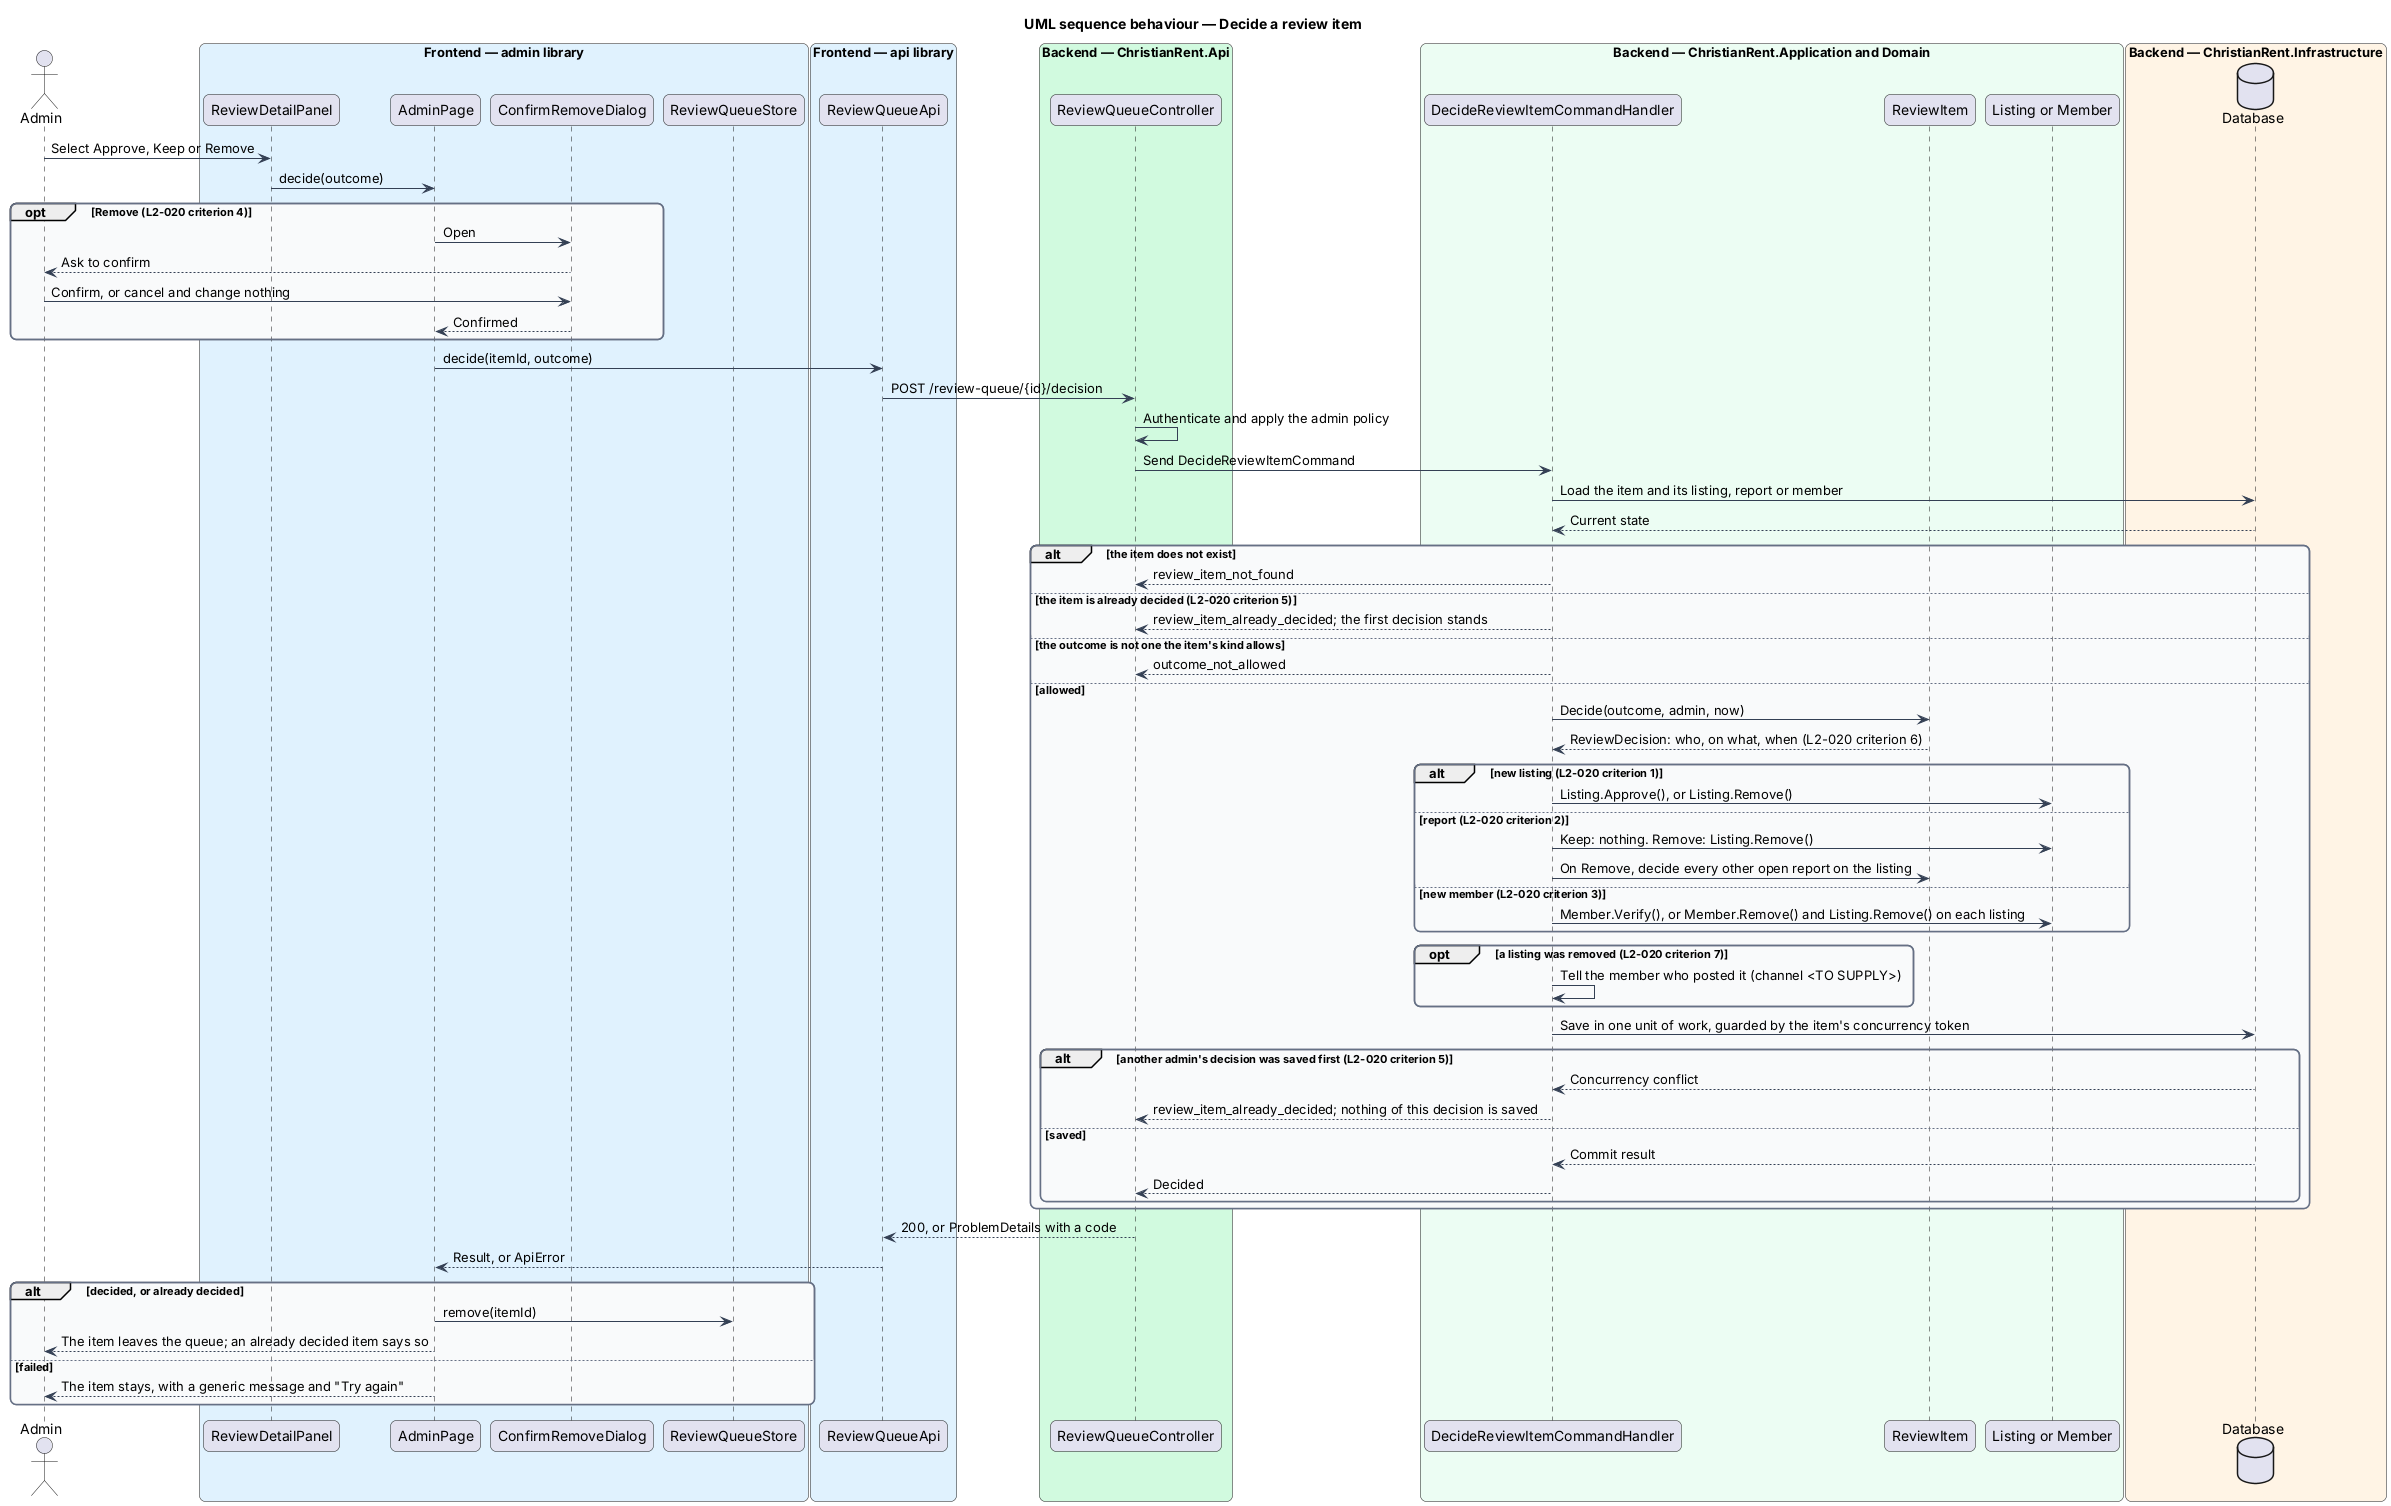

The diagram above was rendered by PlantUML. Its source (embedded in the PNG):
@startuml
title UML sequence behaviour — Decide a review item
skinparam backgroundColor #FFFFFF
skinparam shadowing false
skinparam roundcorner 12
skinparam defaultFontName Arial
skinparam ArrowColor #344054
skinparam rectangle {
  BorderColor #344054
  FontColor #101828
}
skinparam package {
  BorderColor #667085
  FontColor #101828
  BackgroundColor #F9FAFB
}
actor "Admin" as actor
box "Frontend — admin library" #E0F2FE
  participant "ReviewDetailPanel" as panel
  participant "AdminPage" as page
  participant "ConfirmRemoveDialog" as dialog
  participant "ReviewQueueStore" as store
end box
box "Frontend — api library" #E0F2FE
  participant "ReviewQueueApi" as client
end box
box "Backend — ChristianRent.Api" #D1FADF
  participant "ReviewQueueController" as controller
end box
box "Backend — ChristianRent.Application and Domain" #ECFDF3
  participant "DecideReviewItemCommandHandler" as handler
  participant "ReviewItem" as item
  participant "Listing or Member" as subject
end box
box "Backend — ChristianRent.Infrastructure" #FFF4E5
  database "Database" as db
end box
actor -> panel : Select Approve, Keep or Remove
panel -> page : decide(outcome)
opt Remove (L2-020 criterion 4)
  page -> dialog : Open
  dialog --> actor : Ask to confirm
  actor -> dialog : Confirm, or cancel and change nothing
  dialog --> page : Confirmed
end
page -> client : decide(itemId, outcome)
client -> controller : POST /review-queue/{id}/decision
controller -> controller : Authenticate and apply the admin policy
controller -> handler : Send DecideReviewItemCommand
handler -> db : Load the item and its listing, report or member
db --> handler : Current state
alt the item does not exist
  handler --> controller : review_item_not_found
else the item is already decided (L2-020 criterion 5)
  handler --> controller : review_item_already_decided; the first decision stands
else the outcome is not one the item's kind allows
  handler --> controller : outcome_not_allowed
else allowed
  handler -> item : Decide(outcome, admin, now)
  item --> handler : ReviewDecision: who, on what, when (L2-020 criterion 6)
  alt new listing (L2-020 criterion 1)
    handler -> subject : Listing.Approve(), or Listing.Remove()
  else report (L2-020 criterion 2)
    handler -> subject : Keep: nothing. Remove: Listing.Remove()
    handler -> item : On Remove, decide every other open report on the listing
  else new member (L2-020 criterion 3)
    handler -> subject : Member.Verify(), or Member.Remove() and Listing.Remove() on each listing
  end
  opt a listing was removed (L2-020 criterion 7)
    handler -> handler : Tell the member who posted it (channel <TO SUPPLY>)
  end
  handler -> db : Save in one unit of work, guarded by the item's concurrency token
  alt another admin's decision was saved first (L2-020 criterion 5)
    db --> handler : Concurrency conflict
    handler --> controller : review_item_already_decided; nothing of this decision is saved
  else saved
    db --> handler : Commit result
    handler --> controller : Decided
  end
end
controller --> client : 200, or ProblemDetails with a code
client --> page : Result, or ApiError
alt decided, or already decided
  page -> store : remove(itemId)
  page --> actor : The item leaves the queue; an already decided item says so
else failed
  page --> actor : The item stays, with a generic message and "Try again"
end
@enduml